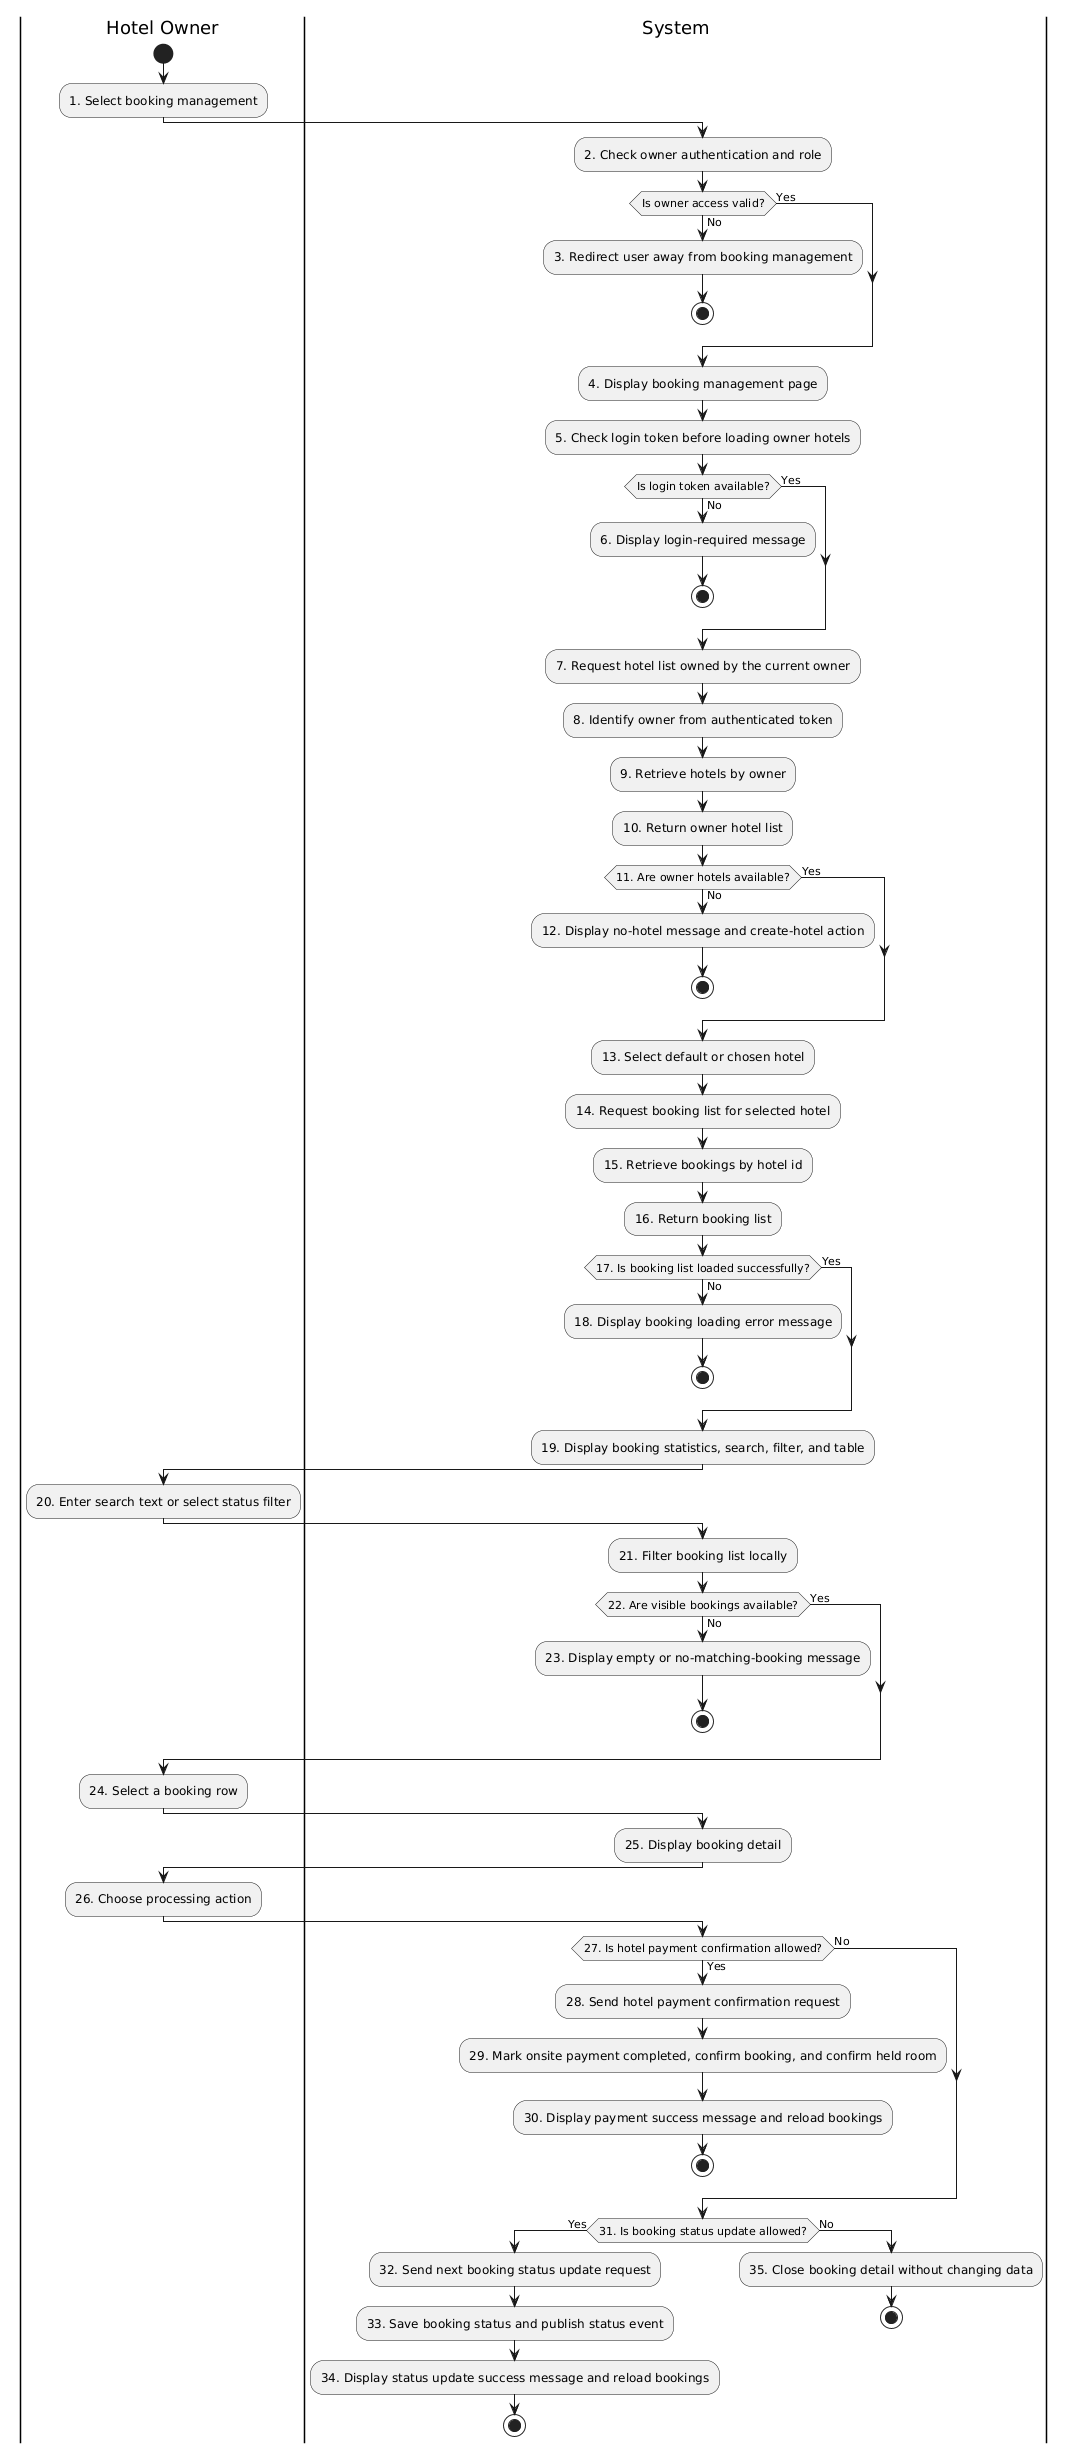

The diagram above was rendered by PlantUML. Its source (embedded in the PNG):
@startuml
|Hotel Owner|
start
:1. Select booking management;

|System|
:2. Check owner authentication and role;

if (Is owner access valid?) then (No)
:3. Redirect user away from booking management;
stop
else (Yes)
endif

:4. Display booking management page;
:5. Check login token before loading owner hotels;

if (Is login token available?) then (No)
:6. Display login-required message;
stop
else (Yes)
endif

:7. Request hotel list owned by the current owner;
:8. Identify owner from authenticated token;
:9. Retrieve hotels by owner;
:10. Return owner hotel list;

if (11. Are owner hotels available?) then (No)
:12. Display no-hotel message and create-hotel action;
stop
else (Yes)
endif

:13. Select default or chosen hotel;
:14. Request booking list for selected hotel;
:15. Retrieve bookings by hotel id;
:16. Return booking list;

if (17. Is booking list loaded successfully?) then (No)
:18. Display booking loading error message;
stop
else (Yes)
endif

:19. Display booking statistics, search, filter, and table;

|Hotel Owner|
:20. Enter search text or select status filter;

|System|
:21. Filter booking list locally;

if (22. Are visible bookings available?) then (No)
:23. Display empty or no-matching-booking message;
stop
else (Yes)
endif

|Hotel Owner|
:24. Select a booking row;

|System|
:25. Display booking detail;

|Hotel Owner|
:26. Choose processing action;

|System|
if (27. Is hotel payment confirmation allowed?) then (Yes)
:28. Send hotel payment confirmation request;
:29. Mark onsite payment completed, confirm booking, and confirm held room;
:30. Display payment success message and reload bookings;
stop
else (No)
endif

if (31. Is booking status update allowed?) then (Yes)
:32. Send next booking status update request;
:33. Save booking status and publish status event;
:34. Display status update success message and reload bookings;
stop
else (No)
:35. Close booking detail without changing data;
stop
endif
@enduml